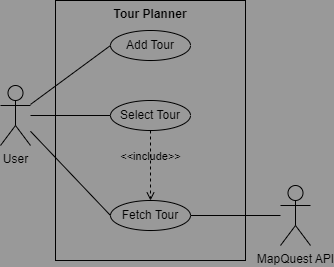

The diagram above was exported from draw.io. Its source (the exported page's mxGraphModel, read from the mxfile embedded in the PNG):
<mxGraphModel dx="423" dy="605" grid="1" gridSize="10" guides="1" tooltips="1" connect="1" arrows="1" fold="1" page="1" pageScale="1" pageWidth="850" pageHeight="1100" background="#999999" math="0" shadow="0">
  <root>
    <mxCell id="0" />
    <mxCell id="1" parent="0" />
    <mxCell id="10" value="Tour Planner" style="shape=rect;html=1;verticalAlign=top;fontStyle=1;whiteSpace=wrap;align=center;fillColor=none;" vertex="1" parent="1">
      <mxGeometry x="105" y="50" width="190" height="260" as="geometry" />
    </mxCell>
    <mxCell id="18" style="edgeStyle=none;html=1;entryX=0;entryY=0.5;entryDx=0;entryDy=0;startArrow=none;startFill=0;endArrow=none;endFill=0;" edge="1" parent="1" source="2" target="6">
      <mxGeometry relative="1" as="geometry" />
    </mxCell>
    <mxCell id="19" style="edgeStyle=none;html=1;entryX=0;entryY=0.5;entryDx=0;entryDy=0;startArrow=none;startFill=0;endArrow=none;endFill=0;" edge="1" parent="1" source="2" target="12">
      <mxGeometry relative="1" as="geometry" />
    </mxCell>
    <mxCell id="21" style="edgeStyle=none;html=1;entryX=0;entryY=0.5;entryDx=0;entryDy=0;endArrow=none;endFill=0;" edge="1" parent="1" source="2" target="5">
      <mxGeometry relative="1" as="geometry" />
    </mxCell>
    <mxCell id="2" value="User" style="shape=umlActor;html=1;verticalLabelPosition=bottom;verticalAlign=top;align=center;fillColor=none;" vertex="1" parent="1">
      <mxGeometry x="50" y="135" width="30" height="60" as="geometry" />
    </mxCell>
    <mxCell id="5" value="Add Tour" style="ellipse;whiteSpace=wrap;html=1;fillColor=none;" vertex="1" parent="1">
      <mxGeometry x="160" y="80" width="80" height="30" as="geometry" />
    </mxCell>
    <mxCell id="6" value="Select Tour" style="ellipse;whiteSpace=wrap;html=1;fillColor=none;" vertex="1" parent="1">
      <mxGeometry x="160" y="150" width="80" height="30" as="geometry" />
    </mxCell>
    <mxCell id="12" value="Fetch Tour" style="ellipse;whiteSpace=wrap;html=1;fillColor=none;" vertex="1" parent="1">
      <mxGeometry x="160" y="250" width="80" height="30" as="geometry" />
    </mxCell>
    <mxCell id="13" value="&amp;lt;&amp;lt;include&amp;gt;&amp;gt;" style="edgeStyle=none;html=1;endArrow=open;verticalAlign=bottom;dashed=1;labelBackgroundColor=none;exitX=0.5;exitY=1;exitDx=0;exitDy=0;entryX=0.5;entryY=0;entryDx=0;entryDy=0;" edge="1" parent="1" source="6" target="12">
      <mxGeometry width="160" relative="1" as="geometry">
        <mxPoint x="200" y="190" as="sourcePoint" />
        <mxPoint x="360" y="190" as="targetPoint" />
      </mxGeometry>
    </mxCell>
    <mxCell id="20" style="edgeStyle=none;html=1;entryX=1;entryY=0.5;entryDx=0;entryDy=0;startArrow=none;startFill=0;endArrow=none;endFill=0;" edge="1" parent="1" source="16" target="12">
      <mxGeometry relative="1" as="geometry" />
    </mxCell>
    <mxCell id="16" value="MapQuest API" style="shape=umlActor;html=1;verticalLabelPosition=bottom;verticalAlign=top;align=center;fillColor=none;" vertex="1" parent="1">
      <mxGeometry x="330" y="235" width="30" height="60" as="geometry" />
    </mxCell>
  </root>
</mxGraphModel>